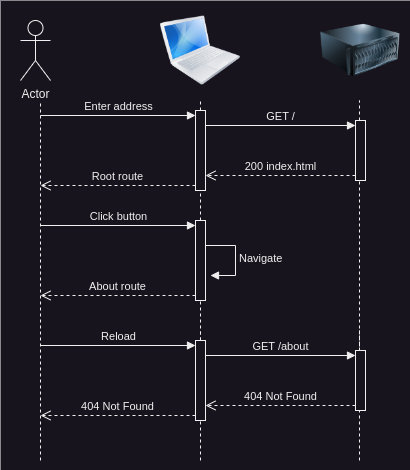

The diagram above was exported from draw.io. Its source (the exported page's mxGraphModel, read from the mxfile embedded in the PNG):
<mxGraphModel dx="1114" dy="1027" grid="1" gridSize="10" guides="1" tooltips="1" connect="1" arrows="1" fold="1" page="1" pageScale="1" pageWidth="850" pageHeight="1100" background="#1A1A1A" math="0" shadow="0">
  <root>
    <mxCell id="0" />
    <mxCell id="1" parent="0" />
    <mxCell id="rnorAuwc1Lj57__JYfLD-1" value="" style="rounded=0;whiteSpace=wrap;html=1;strokeColor=none;" vertex="1" parent="1">
      <mxGeometry x="80" y="260" width="410" height="470" as="geometry" />
    </mxCell>
    <mxCell id="aTZB-16wqXtYKH0bbnSA-1" value="" style="endArrow=none;dashed=1;html=1;rounded=0;" parent="1" edge="1">
      <mxGeometry width="50" height="50" relative="1" as="geometry">
        <mxPoint x="120" y="720" as="sourcePoint" />
        <mxPoint x="120" y="360" as="targetPoint" />
      </mxGeometry>
    </mxCell>
    <mxCell id="aTZB-16wqXtYKH0bbnSA-3" value="" style="endArrow=none;dashed=1;html=1;rounded=0;" parent="1" source="aTZB-16wqXtYKH0bbnSA-9" edge="1">
      <mxGeometry width="50" height="50" relative="1" as="geometry">
        <mxPoint x="280" y="600" as="sourcePoint" />
        <mxPoint x="280" y="360" as="targetPoint" />
      </mxGeometry>
    </mxCell>
    <mxCell id="aTZB-16wqXtYKH0bbnSA-4" value="Actor" style="shape=umlActor;verticalLabelPosition=bottom;verticalAlign=top;html=1;" parent="1" vertex="1">
      <mxGeometry x="100" y="280" width="30" height="60" as="geometry" />
    </mxCell>
    <mxCell id="aTZB-16wqXtYKH0bbnSA-6" value="" style="image;html=1;image=img/lib/clip_art/computers/Server_128x128.png" parent="1" vertex="1">
      <mxGeometry x="400" y="270" width="80" height="80" as="geometry" />
    </mxCell>
    <mxCell id="aTZB-16wqXtYKH0bbnSA-7" value="" style="endArrow=none;dashed=1;html=1;rounded=0;" parent="1" source="aTZB-16wqXtYKH0bbnSA-14" edge="1">
      <mxGeometry width="50" height="50" relative="1" as="geometry">
        <mxPoint x="439" y="600" as="sourcePoint" />
        <mxPoint x="439" y="360" as="targetPoint" />
      </mxGeometry>
    </mxCell>
    <mxCell id="aTZB-16wqXtYKH0bbnSA-8" value="" style="image;html=1;image=img/lib/clip_art/computers/MacBook_128x128.png" parent="1" vertex="1">
      <mxGeometry x="240" y="270" width="80" height="80" as="geometry" />
    </mxCell>
    <mxCell id="aTZB-16wqXtYKH0bbnSA-10" value="Enter address" style="html=1;verticalAlign=bottom;endArrow=block;curved=0;rounded=0;entryX=0;entryY=0;entryDx=0;entryDy=5;" parent="1" target="aTZB-16wqXtYKH0bbnSA-9" edge="1">
      <mxGeometry relative="1" as="geometry">
        <mxPoint x="120" y="375" as="sourcePoint" />
      </mxGeometry>
    </mxCell>
    <mxCell id="aTZB-16wqXtYKH0bbnSA-11" value="Root route" style="html=1;verticalAlign=bottom;endArrow=open;dashed=1;endSize=8;curved=0;rounded=0;exitX=0;exitY=1;exitDx=0;exitDy=-5;" parent="1" source="aTZB-16wqXtYKH0bbnSA-9" edge="1">
      <mxGeometry relative="1" as="geometry">
        <mxPoint x="120" y="445" as="targetPoint" />
      </mxGeometry>
    </mxCell>
    <mxCell id="aTZB-16wqXtYKH0bbnSA-13" value="" style="endArrow=none;dashed=1;html=1;rounded=0;" parent="1" target="aTZB-16wqXtYKH0bbnSA-9" edge="1">
      <mxGeometry width="50" height="50" relative="1" as="geometry">
        <mxPoint x="280" y="720" as="sourcePoint" />
        <mxPoint x="280" y="360" as="targetPoint" />
      </mxGeometry>
    </mxCell>
    <mxCell id="aTZB-16wqXtYKH0bbnSA-9" value="" style="html=1;points=[[0,0,0,0,5],[0,1,0,0,-5],[1,0,0,0,5],[1,1,0,0,-5]];perimeter=orthogonalPerimeter;outlineConnect=0;targetShapes=umlLifeline;portConstraint=eastwest;newEdgeStyle={&quot;curved&quot;:0,&quot;rounded&quot;:0};" parent="1" vertex="1">
      <mxGeometry x="275" y="370" width="10" height="80" as="geometry" />
    </mxCell>
    <mxCell id="aTZB-16wqXtYKH0bbnSA-15" value="GET /" style="html=1;verticalAlign=bottom;endArrow=block;curved=0;rounded=0;entryX=0;entryY=0;entryDx=0;entryDy=5;" parent="1" source="aTZB-16wqXtYKH0bbnSA-9" target="aTZB-16wqXtYKH0bbnSA-14" edge="1">
      <mxGeometry relative="1" as="geometry">
        <mxPoint x="345" y="385" as="sourcePoint" />
      </mxGeometry>
    </mxCell>
    <mxCell id="aTZB-16wqXtYKH0bbnSA-16" value="200 index.html" style="html=1;verticalAlign=bottom;endArrow=open;dashed=1;endSize=8;curved=0;rounded=0;exitX=0;exitY=1;exitDx=0;exitDy=-5;" parent="1" source="aTZB-16wqXtYKH0bbnSA-14" target="aTZB-16wqXtYKH0bbnSA-9" edge="1">
      <mxGeometry relative="1" as="geometry">
        <mxPoint x="345" y="455" as="targetPoint" />
      </mxGeometry>
    </mxCell>
    <mxCell id="aTZB-16wqXtYKH0bbnSA-17" value="" style="endArrow=none;dashed=1;html=1;rounded=0;" parent="1" target="aTZB-16wqXtYKH0bbnSA-14" edge="1">
      <mxGeometry width="50" height="50" relative="1" as="geometry">
        <mxPoint x="439" y="720" as="sourcePoint" />
        <mxPoint x="439" y="360" as="targetPoint" />
      </mxGeometry>
    </mxCell>
    <mxCell id="aTZB-16wqXtYKH0bbnSA-14" value="" style="html=1;points=[[0,0,0,0,5],[0,1,0,0,-5],[1,0,0,0,5],[1,1,0,0,-5]];perimeter=orthogonalPerimeter;outlineConnect=0;targetShapes=umlLifeline;portConstraint=eastwest;newEdgeStyle={&quot;curved&quot;:0,&quot;rounded&quot;:0};" parent="1" vertex="1">
      <mxGeometry x="435" y="380" width="10" height="60" as="geometry" />
    </mxCell>
    <mxCell id="aTZB-16wqXtYKH0bbnSA-18" value="" style="html=1;points=[[0,0,0,0,5],[0,1,0,0,-5],[1,0,0,0,5],[1,1,0,0,-5]];perimeter=orthogonalPerimeter;outlineConnect=0;targetShapes=umlLifeline;portConstraint=eastwest;newEdgeStyle={&quot;curved&quot;:0,&quot;rounded&quot;:0};" parent="1" vertex="1">
      <mxGeometry x="275" y="480" width="10" height="80" as="geometry" />
    </mxCell>
    <mxCell id="aTZB-16wqXtYKH0bbnSA-19" value="Click button" style="html=1;verticalAlign=bottom;endArrow=block;curved=0;rounded=0;entryX=0;entryY=0;entryDx=0;entryDy=5;" parent="1" target="aTZB-16wqXtYKH0bbnSA-18" edge="1">
      <mxGeometry relative="1" as="geometry">
        <mxPoint x="120" y="485" as="sourcePoint" />
      </mxGeometry>
    </mxCell>
    <mxCell id="aTZB-16wqXtYKH0bbnSA-20" value="About route" style="html=1;verticalAlign=bottom;endArrow=open;dashed=1;endSize=8;curved=0;rounded=0;exitX=0;exitY=1;exitDx=0;exitDy=-5;" parent="1" source="aTZB-16wqXtYKH0bbnSA-18" edge="1">
      <mxGeometry relative="1" as="geometry">
        <mxPoint x="120" y="555" as="targetPoint" />
      </mxGeometry>
    </mxCell>
    <mxCell id="aTZB-16wqXtYKH0bbnSA-22" value="Navigate" style="html=1;align=left;spacingLeft=2;endArrow=block;rounded=0;edgeStyle=orthogonalEdgeStyle;curved=0;rounded=0;" parent="1" edge="1">
      <mxGeometry relative="1" as="geometry">
        <mxPoint x="285" y="505" as="sourcePoint" />
        <Array as="points">
          <mxPoint x="315" y="535" />
        </Array>
        <mxPoint x="290" y="535" as="targetPoint" />
      </mxGeometry>
    </mxCell>
    <mxCell id="aTZB-16wqXtYKH0bbnSA-26" value="" style="endArrow=none;dashed=1;html=1;rounded=0;" parent="1" source="aTZB-16wqXtYKH0bbnSA-30" edge="1">
      <mxGeometry width="50" height="50" relative="1" as="geometry">
        <mxPoint x="280" y="830" as="sourcePoint" />
        <mxPoint x="280" y="590" as="targetPoint" />
      </mxGeometry>
    </mxCell>
    <mxCell id="aTZB-16wqXtYKH0bbnSA-27" value="" style="endArrow=none;dashed=1;html=1;rounded=0;" parent="1" source="aTZB-16wqXtYKH0bbnSA-33" edge="1">
      <mxGeometry width="50" height="50" relative="1" as="geometry">
        <mxPoint x="439" y="830" as="sourcePoint" />
        <mxPoint x="439" y="590" as="targetPoint" />
      </mxGeometry>
    </mxCell>
    <mxCell id="aTZB-16wqXtYKH0bbnSA-28" value="Reload" style="html=1;verticalAlign=bottom;endArrow=block;curved=0;rounded=0;entryX=0;entryY=0;entryDx=0;entryDy=5;" parent="1" target="aTZB-16wqXtYKH0bbnSA-30" edge="1">
      <mxGeometry relative="1" as="geometry">
        <mxPoint x="120" y="605" as="sourcePoint" />
      </mxGeometry>
    </mxCell>
    <mxCell id="aTZB-16wqXtYKH0bbnSA-29" value="404 Not Found" style="html=1;verticalAlign=bottom;endArrow=open;dashed=1;endSize=8;curved=0;rounded=0;exitX=0;exitY=1;exitDx=0;exitDy=-5;" parent="1" source="aTZB-16wqXtYKH0bbnSA-30" edge="1">
      <mxGeometry relative="1" as="geometry">
        <mxPoint x="120" y="675" as="targetPoint" />
      </mxGeometry>
    </mxCell>
    <mxCell id="aTZB-16wqXtYKH0bbnSA-30" value="" style="html=1;points=[[0,0,0,0,5],[0,1,0,0,-5],[1,0,0,0,5],[1,1,0,0,-5]];perimeter=orthogonalPerimeter;outlineConnect=0;targetShapes=umlLifeline;portConstraint=eastwest;newEdgeStyle={&quot;curved&quot;:0,&quot;rounded&quot;:0};" parent="1" vertex="1">
      <mxGeometry x="275" y="600" width="10" height="80" as="geometry" />
    </mxCell>
    <mxCell id="aTZB-16wqXtYKH0bbnSA-31" value="GET /about" style="html=1;verticalAlign=bottom;endArrow=block;curved=0;rounded=0;entryX=0;entryY=0;entryDx=0;entryDy=5;" parent="1" source="aTZB-16wqXtYKH0bbnSA-30" target="aTZB-16wqXtYKH0bbnSA-33" edge="1">
      <mxGeometry relative="1" as="geometry">
        <mxPoint x="345" y="615" as="sourcePoint" />
      </mxGeometry>
    </mxCell>
    <mxCell id="aTZB-16wqXtYKH0bbnSA-32" value="404 Not Found" style="html=1;verticalAlign=bottom;endArrow=open;dashed=1;endSize=8;curved=0;rounded=0;exitX=0;exitY=1;exitDx=0;exitDy=-5;" parent="1" source="aTZB-16wqXtYKH0bbnSA-33" target="aTZB-16wqXtYKH0bbnSA-30" edge="1">
      <mxGeometry relative="1" as="geometry">
        <mxPoint x="345" y="685" as="targetPoint" />
      </mxGeometry>
    </mxCell>
    <mxCell id="aTZB-16wqXtYKH0bbnSA-33" value="" style="html=1;points=[[0,0,0,0,5],[0,1,0,0,-5],[1,0,0,0,5],[1,1,0,0,-5]];perimeter=orthogonalPerimeter;outlineConnect=0;targetShapes=umlLifeline;portConstraint=eastwest;newEdgeStyle={&quot;curved&quot;:0,&quot;rounded&quot;:0};" parent="1" vertex="1">
      <mxGeometry x="435" y="610" width="10" height="60" as="geometry" />
    </mxCell>
  </root>
</mxGraphModel>